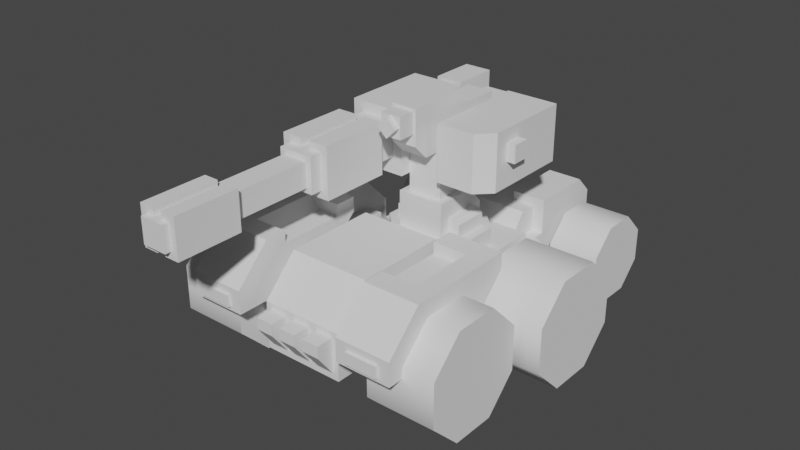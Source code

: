 # Source: stalker.blend  (saved by Blender 2.90.8; exported with 4.5.12 LTS)
import bpy
from mathutils import Matrix  # noqa: F401  (used for matrix-valued properties, if any)

bpy.ops.wm.read_factory_settings(use_empty=True)
scene = bpy.context.scene
scene.name = 'Scene'

# ---- collections
col_collection = bpy.data.collections.new('Collection'); scene.collection.children.link(col_collection)
col_stalker_latest = bpy.data.collections.new('Stalker_latest'); col_collection.children.link(col_stalker_latest)

# ---- node groups
ng_auto_smooth = bpy.data.node_groups.new('Auto Smooth', 'GeometryNodeTree')
_s = ng_auto_smooth.interface.new_socket(name='Geometry', in_out='OUTPUT', socket_type='NodeSocketGeometry')
_s = ng_auto_smooth.interface.new_socket(name='Geometry', in_out='INPUT', socket_type='NodeSocketGeometry')
_s = ng_auto_smooth.interface.new_socket(name='Angle', in_out='INPUT', socket_type='NodeSocketFloat')
_s.subtype = 'ANGLE'
_s.min_value = 0.0
_s.max_value = 3.142
ng_auto_smooth.is_modifier = True
_N = ng_auto_smooth.nodes; _L = ng_auto_smooth.links
n0 = _N.new('NodeGroupOutput'); n0.name = 'Group Output'; n0.location = (480, -100)
n1 = _N.new('NodeGroupInput'); n1.name = 'Group Input'; n1.location = (-420, -300)
n2 = _N.new('NodeGroupInput'); n2.name = 'Group Input.001'; n2.location = (-60, -100)
n3 = _N.new('GeometryNodeSetShadeSmooth'); n3.name = 'Set Shade Smooth'; n3.location = (120, -100)
n3.domain = 'EDGE'
n4 = _N.new('GeometryNodeSetShadeSmooth'); n4.name = 'Set Shade Smooth.001'; n4.location = (300, -100)
n5 = _N.new('GeometryNodeInputMeshEdgeAngle'); n5.name = 'Edge Angle'; n5.location = (-420, -220)
n6 = _N.new('GeometryNodeInputEdgeSmooth'); n6.name = 'Is Edge Smooth'; n6.location = (-60, -160)
n7 = _N.new('GeometryNodeInputShadeSmooth'); n7.name = 'Is Face Smooth'; n7.location = (-240, -340)
n8 = _N.new('FunctionNodeBooleanMath'); n8.name = 'Boolean Math'; n8.location = (-60, -220)
n9 = _N.new('FunctionNodeCompare'); n9.name = 'Compare'; n9.location = (-240, -180)
n9.operation = 'LESS_EQUAL'
_L.new(n5.outputs[0], n9.inputs[0])
_L.new(n4.outputs[0], n0.inputs[0])
_L.new(n1.outputs[1], n9.inputs[1])
_L.new(n9.outputs[0], n8.inputs[0])
_L.new(n7.outputs[0], n8.inputs[1])
_L.new(n2.outputs[0], n3.inputs[0])
_L.new(n6.outputs[0], n3.inputs[1])
_L.new(n3.outputs[0], n4.inputs[0])
_L.new(n8.outputs[0], n3.inputs[2])
n0.is_active_output = True

# ---- world
world_world = bpy.data.worlds.new('World'); scene.world = world_world
world_world.use_nodes = True; world_world.node_tree.nodes.clear()
_N = world_world.node_tree.nodes; _L = world_world.node_tree.links
n0 = _N.new('ShaderNodeOutputWorld'); n0.name = 'World Output'; n0.location = (300, 300)
n1 = _N.new('ShaderNodeBackground'); n1.name = 'Background'; n1.location = (10, 300)
n1.inputs[0].default_value = (0.05088, 0.05088, 0.05088, 1.0)
_L.new(n1.outputs[0], n0.inputs[0])
n0.is_active_output = True
world_world.color = (0.05088, 0.05088, 0.05088)
world_world.use_sun_shadow = False
world_world.sun_shadow_jitter_overblur = 0.0

# ---- meshes
me_cube_003 = bpy.data.meshes.new('Cube.003')
me_cube_003.from_pydata([(0.8, 1.3, 1.32), (0.8, 1.3, 0.52), (0.8, 2.9, 1.32), (0.8, 2.9, 0.52), (1.0, 1.3, 1.32), (1.0, 1.3, 0.52), (0.7, -2.9, 1.32), (0.7, -2.9, 0.52), (0.7, -2.3, 1.92), (0.7, -0.7, 1.92), (0.7, -0.7, 0.52), (1.0, -0.4, 1.32), (0.7, -0.7, 1.32), (-0.8, 2.9, 1.32), (-0.8, 1.5, 1.57), (-0.7, -2.9, 1.32), (-0.7, -0.7, 1.92), (0.41, 0.81, 1.62), (0.3253, 1.085, 1.62), (-0.3253, 1.085, 1.62), (-0.3253, -0.4853, 1.62), (0.3253, -0.4853, 1.62), (0.7853, -0.02528, 1.62), (0.7853, 0.6253, 1.62), (0.3253, 1.085, 1.32), (0.3253, -0.4853, 1.32), (0.7853, -0.02528, 1.32), (0.7853, 0.6253, 1.32), (0.41, 0.606, 1.92), (0.41, 0.606, 1.62), (0.61, 0.606, 1.62), (0.535, 0.606, 1.92), (-0.41, 0.81, 1.92), (-0.41, 0.81, 1.62), (-0.7, -2.9, 0.52), (-0.7, -2.3, 1.92), (-0.7, -0.7, 0.52), (-1.0, -0.4, 1.32), (-0.7, -0.7, 1.32), (-1.0, -0.4, 0.52), (-1.0, 1.3, 0.52), (-0.8, 1.3, 1.32), (-0.8, 2.7, 1.57), (0.41, -0.005999, 1.92), (0.41, -0.005999, 1.62), (0.61, -0.005999, 1.62), (0.61, -0.005999, 1.845), (0.535, -0.005999, 1.92), (0.61, 0.606, 1.845), (0.95, -0.31, 0.65), (0.95, -0.31, 1.19), (0.95, 0.23, 0.65), (0.95, 0.23, 1.19), (1.31, -0.31, 0.65), (1.31, -0.31, 1.19), (1.31, 0.23, 0.65), (1.31, 0.23, 1.19), (0.9, 2.264, 0.4961), (0.9, 2.264, 0.9281), (0.9, 2.696, 0.4961), (0.9, 2.696, 0.9281), (1.26, 2.264, 0.4961), (1.26, 2.264, 0.9281), (1.26, 2.696, 0.4961), (1.26, 2.696, 0.9281), (1.7, -0.445, 0.515), (1.7, -0.445, 1.325), (1.7, 0.365, 0.515), (1.7, 0.365, 1.325), (1.3, 0.365, 0.515), (1.3, -0.445, 0.515), (1.3, -0.445, 1.325), (1.3, 0.365, 1.325), (0.6, -2.29, 0.65), (0.6, -2.29, 1.49), (0.6, -1.75, 0.65), (0.6, -1.75, 1.49), (0.96, -2.29, 0.65), (0.96, -2.29, 1.49), (0.96, -1.75, 0.65), (0.96, -1.75, 1.49), (1.35, -2.425, 0.515), (1.35, -2.425, 1.123), (1.35, -1.615, 0.515), (1.35, -1.615, 1.123), (0.95, -1.615, 0.515), (0.95, -2.425, 0.515), (0.95, -2.425, 1.123), (0.95, -1.615, 1.123), (1.35, -2.22, 1.92), (1.35, -1.08, 1.92), (1.9, -3.2, 1.52), (1.9, -2.6, 2.12), (1.9, -0.7, 2.12), (1.9, -3.2, 1.123), (0.95, -3.2, 1.52), (0.95, -2.6, 2.12), (0.95, -0.7, 2.12), (0.95, -3.2, 1.123), (1.9, -1.45, 1.123), (1.9, -0.7, 1.87), (0.95, -0.7, 1.87), (0.95, -1.45, 1.123), (0.95, -2.22, 2.12), (0.95, -2.22, 1.92), (1.55, -1.08, 2.12), (1.55, -2.22, 2.12), (0.95, -1.08, 1.92), (0.95, -1.08, 2.12), (0.6, -3.2, 1.02), (0.3, -3.2, 1.02), (0.6, -2.9, 0.62), (0.3, -2.9, 0.62), (0.6, -2.9, 1.22), (0.3, -2.9, 1.22), (0.6, -3.2, 1.22), (0.3, -3.2, 1.22), (1.7, -3.25, 1.395), (1.7, -3.25, 1.195), (1.15, -3.25, 1.395), (1.15, -3.25, 1.195), (1.7, -3.2, 1.195), (1.7, -3.2, 1.395), (1.15, -3.2, 1.195), (1.15, -3.2, 1.395), (0.8, 1.3, 1.12), (1.0, 1.3, 1.12), (1.4, 1.4, 0.72), (1.0, 0.4, 1.12), (1.4, 0.6, 1.12), (1.4, 0.6, 0.72), (1.0, 1.6, 1.12), (1.4, 1.4, 1.12), (0.8, 1.8, 0.72), (1.0, 1.8, 1.12), (0.8, 1.8, 1.12), (0.4, 1.8, 0.42), (0.4, 3.2, 0.42), (0.4, 3.2, 1.42), (1.0, 1.8, 0.42), (1.0, 3.2, 0.42), (1.0, 3.2, 1.42), (0.5, 3.2, 0.92), (0.9, 3.2, 0.92), (0.5, 3.2, 0.52), (0.9, 3.2, 0.52), (0.5, 3.3, 0.92), (0.9, 3.3, 0.92), (0.5, 3.3, 0.52), (0.9, 3.3, 0.52), (0.54, 3.2, 1.284), (0.86, 3.2, 1.284), (0.54, 3.26, 1.284), (0.86, 3.26, 1.284), (0.54, 3.2, 1.156), (0.86, 3.2, 1.156), (0.54, 3.26, 1.156), (0.86, 3.26, 1.156), (0.4, 1.8, 1.72), (0.4, 2.9, 1.72), (1.0, 2.9, 1.72), (1.0, 1.8, 1.72), (0.8, 1.3, 0.72), (1.0, 1.3, 0.72), (1.0, 0.4, 0.72), (1.0, 1.6, 0.72), (1.0, 1.8, 0.72), (-0.15, -3.2, 1.02), (-0.15, -2.9, 1.22), (-0.15, -3.2, 1.22), (2.439, -1.105, 1.299), (1.269, -1.105, 0.5411), (2.439, -1.105, 0.5411), (1.269, -1.641, 0.005359), (2.439, -1.641, 0.005359), (1.269, -2.399, 0.005359), (2.439, -2.399, 0.00536), (2.439, -2.935, 0.5411), (2.439, -2.935, 1.299), (2.439, -2.399, 1.835), (2.439, -1.641, 1.835), (2.799, 0.8746, 1.299), (1.629, 0.8746, 0.5411), (2.799, 0.8746, 0.5411), (2.799, 0.3389, 0.005359), (2.799, -0.4189, 0.005359), (1.629, -0.9546, 0.5411), (2.799, -0.9546, 0.5411), (2.799, -0.9546, 1.299), (1.629, -0.4189, 1.835), (2.799, -0.4189, 1.835), (2.799, 0.3389, 1.835), (2.057, 3.166, 0.9963), (2.057, 3.166, 0.428), (2.057, 2.764, 0.02615), (2.057, 2.196, 0.02615), (2.057, 1.794, 0.428), (2.057, 1.794, 0.9963), (1.179, 2.196, 1.398), (2.057, 2.196, 1.398), (2.057, 2.764, 1.398), (1.269, -2.935, 1.299), (1.179, 3.166, 0.9963), (1.179, 2.764, 0.02615), (1.179, 1.794, 0.428), (1.179, 2.764, 1.398), (1.179, 3.166, 0.428), (1.179, 2.196, 0.02615), (1.179, 1.794, 0.9963), (1.629, 0.8746, 1.299), (1.629, 0.3389, 0.005359), (1.629, -0.4189, 0.005359), (1.629, -0.9546, 1.299), (1.629, 0.3389, 1.835), (1.269, -1.105, 1.299), (1.269, -2.935, 0.5411), (1.269, -2.399, 1.835), (1.269, -1.641, 1.835), (-0.8, 1.3, 0.52), (-0.8, 2.9, 0.52), (-1.0, 1.3, 1.32), (0.8, 1.5, 1.57), (-0.41, -0.21, 2.22), (-0.41, 0.51, 2.22), (-0.41, -0.21, 1.62), (0.41, -0.21, 1.62), (-0.7853, -0.02528, 1.62), (-0.7853, 0.6253, 1.62), (-0.3253, 1.085, 1.32), (-0.3253, -0.4853, 1.32), (-0.7853, -0.02528, 1.32), (-0.7853, 0.6253, 1.32), (-0.41, 0.606, 1.92), (-0.41, 0.606, 1.62), (-0.61, 0.606, 1.62), (-0.535, 0.606, 1.92), (0.41, -0.21, 2.22), (0.41, 0.51, 2.22), (0.41, 0.81, 1.92), (1.0, -0.4, 0.52), (0.8, 2.7, 1.57), (-0.41, -0.005999, 1.92), (-0.41, -0.005999, 1.62), (-0.61, -0.005999, 1.62), (-0.61, -0.005999, 1.845), (-0.535, -0.005999, 1.92), (-0.61, 0.606, 1.845), (-0.95, -0.31, 0.65), (-0.95, -0.31, 1.19), (-0.95, 0.23, 0.65), (-0.95, 0.23, 1.19), (-1.31, -0.31, 0.65), (-1.31, -0.31, 1.19), (-1.31, 0.23, 0.65), (-1.31, 0.23, 1.19), (-0.9, 2.264, 0.4961), (-0.9, 2.264, 0.9281), (-0.9, 2.696, 0.4961), (-0.9, 2.696, 0.9281), (-1.26, 2.264, 0.4961), (-1.26, 2.264, 0.9281), (-1.26, 2.696, 0.4961), (-1.26, 2.696, 0.9281), (-1.7, -0.445, 0.515), (-1.7, -0.445, 1.325), (-1.7, 0.365, 0.515), (-1.7, 0.365, 1.325), (-1.3, 0.365, 0.515), (-1.3, -0.445, 0.515), (-1.3, -0.445, 1.325), (-1.3, 0.365, 1.325), (-0.6, -2.29, 0.65), (-0.6, -2.29, 1.49), (-0.6, -1.75, 0.65), (-0.6, -1.75, 1.49), (-0.96, -2.29, 0.65), (-0.96, -2.29, 1.49), (-0.96, -1.75, 0.65), (-0.96, -1.75, 1.49), (-1.35, -2.425, 0.515), (-1.35, -2.425, 1.123), (-1.35, -1.615, 0.515), (-1.35, -1.615, 1.123), (-0.95, -1.615, 0.515), (-0.95, -2.425, 0.515), (-0.95, -2.425, 1.123), (-0.95, -1.615, 1.123), (-1.35, -2.22, 1.92), (-1.35, -1.08, 1.92), (-1.9, -3.2, 1.52), (-1.9, -2.6, 2.12), (-1.9, -0.7, 2.12), (-1.9, -3.2, 1.123), (-0.95, -3.2, 1.52), (-0.95, -2.6, 2.12), (-0.95, -0.7, 2.12), (-0.95, -3.2, 1.123), (-1.9, -1.45, 1.123), (-1.9, -0.7, 1.87), (-0.95, -0.7, 1.87), (-0.95, -1.45, 1.123), (-0.95, -2.22, 2.12), (-0.95, -2.22, 1.92), (-1.55, -1.08, 2.12), (-1.55, -2.22, 2.12), (-0.95, -1.08, 1.92), (-0.95, -1.08, 2.12), (-0.6, -3.2, 1.02), (-0.3, -3.2, 1.02), (-0.6, -2.9, 0.62), (-0.3, -2.9, 0.62), (-0.6, -2.9, 1.22), (-0.3, -2.9, 1.22), (-0.6, -3.2, 1.22), (-0.3, -3.2, 1.22), (-1.7, -3.25, 1.395), (-1.7, -3.25, 1.195), (-1.15, -3.25, 1.395), (-1.15, -3.25, 1.195), (-1.7, -3.2, 1.195), (-1.7, -3.2, 1.395), (-1.15, -3.2, 1.195), (-1.15, -3.2, 1.395), (-0.8, 1.3, 1.12), (-1.0, 1.3, 1.12), (-1.4, 1.4, 0.72), (-1.0, 0.4, 1.12), (-1.4, 0.6, 1.12), (-1.4, 0.6, 0.72), (-1.0, 1.6, 1.12), (-1.4, 1.4, 1.12), (-0.8, 1.8, 0.72), (-1.0, 1.8, 1.12), (-0.8, 1.8, 1.12), (-0.4, 1.8, 0.42), (-0.4, 3.2, 0.42), (-0.4, 3.2, 1.42), (-1.0, 1.8, 0.42), (-1.0, 3.2, 0.42), (-1.0, 3.2, 1.42), (-0.5, 3.2, 0.92), (-0.9, 3.2, 0.92), (-0.5, 3.2, 0.52), (-0.9, 3.2, 0.52), (-0.5, 3.3, 0.92), (-0.9, 3.3, 0.92), (-0.5, 3.3, 0.52), (-0.9, 3.3, 0.52), (-0.54, 3.2, 1.284), (-0.86, 3.2, 1.284), (-0.54, 3.26, 1.284), (-0.86, 3.26, 1.284), (-0.54, 3.2, 1.156), (-0.86, 3.2, 1.156), (-0.54, 3.26, 1.156), (-0.86, 3.26, 1.156), (-0.4, 1.8, 1.72), (-0.4, 2.9, 1.72), (-1.0, 2.9, 1.72), (-1.0, 1.8, 1.72), (-0.8, 1.3, 0.72), (-1.0, 1.3, 0.72), (-1.0, 0.4, 0.72), (-1.0, 1.6, 0.72), (-1.0, 1.8, 0.72), (0.15, -3.2, 1.02), (-0.15, -2.9, 0.62), (0.15, -2.9, 0.62), (0.15, -2.9, 1.22), (0.15, -3.2, 1.22), (-2.439, -1.105, 1.299), (-1.269, -1.105, 0.5411), (-2.439, -1.105, 0.5411), (-1.269, -1.641, 0.005359), (-2.439, -1.641, 0.005359), (-1.269, -2.399, 0.005359), (-2.439, -2.399, 0.00536), (-2.439, -2.935, 0.5411), (-2.439, -2.935, 1.299), (-2.439, -2.399, 1.835), (-2.439, -1.641, 1.835), (-2.799, 0.8746, 1.299), (-1.629, 0.8746, 0.5411), (-2.799, 0.8746, 0.5411), (-2.799, 0.3389, 0.005359), (-2.799, -0.4189, 0.005359), (-1.629, -0.9546, 0.5411), (-2.799, -0.9546, 0.5411), (-2.799, -0.9546, 1.299), (-1.629, -0.4189, 1.835), (-2.799, -0.4189, 1.835), (-2.799, 0.3389, 1.835), (-2.057, 3.166, 0.9963), (-2.057, 3.166, 0.428), (-2.057, 2.764, 0.02615), (-2.057, 2.196, 0.02615), (-2.057, 1.794, 0.428), (-2.057, 1.794, 0.9963), (-1.179, 2.196, 1.398), (-2.057, 2.196, 1.398), (-2.057, 2.764, 1.398), (-1.269, -2.935, 1.299), (-1.179, 3.166, 0.9963), (-1.179, 2.764, 0.02615), (-1.179, 1.794, 0.428), (-1.179, 2.764, 1.398), (-1.179, 3.166, 0.428), (-1.179, 2.196, 0.02615), (-1.179, 1.794, 0.9963), (-1.629, 0.8746, 1.299), (-1.629, 0.3389, 0.005359), (-1.629, -0.4189, 0.005359), (-1.629, -0.9546, 1.299), (-1.629, 0.3389, 1.835), (-1.269, -1.105, 1.299), (-1.269, -2.935, 0.5411), (-1.269, -2.399, 1.835), (-1.269, -1.641, 1.835), (-1.08, -2.1, 2.8), (-1.08, -2.1, 3.4), (-1.08, -0.3, 2.8), (-1.08, -0.3, 3.4), (-0.48, -2.1, 2.8), (-0.48, -2.1, 3.4), (-0.48, -0.3, 2.8), (-0.48, -0.3, 3.4), (-0.99, -4.7, 2.89), (-0.99, -4.7, 3.31), (-0.57, -4.7, 2.89), (-0.57, -4.7, 3.31), (-0.99, -2.1, 2.89), (-0.99, -2.1, 3.31), (-0.57, -2.1, 3.31), (-0.57, -2.1, 2.89), (-0.8658, -0.7, 2.671), (-0.8658, -0.7, 3.529), (-1.26, -0.3, 2.52), (-1.26, -0.3, 3.58), (-0.3, -0.3, 2.52), (-0.3, -0.3, 3.58), (-1.26, 1.2, 3.58), (-1.26, 1.2, 2.52), (-0.3, 1.2, 2.52), (-0.3, 1.2, 3.58), (-0.93, -5.96e-08, 2.7), (-0.93, -5.96e-08, 3.4), (-0.63, -5.96e-08, 2.7), (-0.63, -5.96e-08, 3.4), (-0.93, 1.5, 3.4), (-0.93, 1.5, 2.7), (-0.63, 1.5, 2.7), (-0.63, 1.5, 3.4), (-1.02, 1.5, 3.5), (-1.02, 1.5, 2.6), (-0.54, 1.5, 2.6), (-0.54, 1.5, 3.5), (-1.02, 2.3, 3.5), (-1.02, 2.3, 2.6), (-0.54, 2.3, 2.6), (-0.54, 2.3, 3.5), (0.3939, -0.3, 2.62), (0.3939, -0.3, 3.58), (0.3939, 1.5, 3.58), (0.3939, 1.5, 2.62), (1.294, 1.5, 3.58), (1.294, 1.5, 2.62), (1.294, -0.05, 3.58), (1.044, -0.3, 3.58), (0.2939, 0.07, 3.47), (0.2939, 0.07, 2.93), (0.2939, 0.63, 3.47), (0.2939, 0.63, 2.93), (0.3939, 0.07, 2.93), (0.3939, 0.07, 3.47), (0.3939, 0.63, 2.93), (0.3939, 0.63, 3.47), (-0.3, 1.9, 2.88), (0.3, 1.9, 2.88), (0.3, -0.1, 1.82), (0.3, 0.5, 1.82), (-0.3, -0.1, 3.38), (-0.3, 1.9, 3.38), (0.3, -0.1, 3.38), (0.3, 1.9, 3.38), (-0.18, -0.9125, 3.445), (-0.18, -0.9125, 3.805), (-0.18, -0.6125, 3.445), (-0.18, -0.6125, 3.805), (0.18, -0.9125, 3.445), (0.18, -0.9125, 3.805), (0.18, -0.6125, 3.445), (0.18, -0.6125, 3.805), (4.768e-07, -1.013, 3.455), (-0.1697, -1.013, 3.625), (0.1697, -1.013, 3.625), (0.0, -1.013, 3.795), (4.768e-07, -0.9125, 3.455), (-0.1697, -0.9125, 3.625), (0.0, -0.9125, 3.795), (0.1697, -0.9125, 3.625), (0.225, -0.6125, 3.85), (-0.225, -0.3625, 3.0), (-0.225, -0.6125, 3.25), (0.225, -0.6125, 3.25), (0.225, -0.3625, 3.0), (0.225, 0.6875, 3.6), (0.225, 0.4375, 3.85), (0.225, 1.287, 3.0), (-0.225, 1.287, 3.0), (0.225, 1.287, 3.6), (-0.225, 1.287, 3.6), (-1.11, -3.5, 2.77), (-1.11, -3.5, 3.43), (-1.11, -4.6, 2.77), (-1.11, -4.6, 3.43), (-0.8599, -3.5, 3.43), (-0.8599, -3.5, 2.77), (-0.8599, -4.6, 3.43), (-0.8599, -4.6, 2.77), (-1.209, -1.9, 2.671), (-1.209, -1.9, 3.529), (-1.209, -0.7, 2.671), (-1.209, -0.7, 3.529), (-0.8658, -1.9, 2.671), (-0.8658, -1.9, 3.529), (1.294, -0.05, 2.62), (1.044, -0.3, 2.62), (-0.225, -0.6125, 3.85), (-0.225, 0.6875, 3.6), (-0.225, 0.4375, 3.85), (-0.3, -0.1, 1.82), (-0.3, 0.5, 1.82), (-0.6942, -0.7, 2.671), (-0.6942, -0.7, 3.529), (-0.4497, -3.5, 2.77), (-0.4497, -3.5, 3.43), (-0.4497, -4.6, 2.77), (-0.4497, -4.6, 3.43), (-0.7001, -3.5, 3.43), (-0.7001, -3.5, 2.77), (-0.7001, -4.6, 3.43), (-0.7001, -4.6, 2.77), (-0.351, -1.9, 2.671), (-0.351, -1.9, 3.529), (-0.351, -0.7, 2.671), (-0.351, -0.7, 3.529), (-0.6942, -1.9, 2.671), (-0.6942, -1.9, 3.529), (1.444, 0.2, 3.35), (1.444, 0.2, 3.05), (1.444, 0.5, 3.35), (1.444, 0.5, 3.05), (1.294, 0.2, 3.35), (1.294, 0.2, 3.05), (1.294, 0.5, 3.35), (1.294, 0.5, 3.05)], [(220, 0)], [(2, 3, 219, 13), (0, 221, 14, 41), (221, 240, 42, 14), (13, 42, 240, 2), (11, 239, 5, 4), (219, 3, 1, 218), (15, 34, 7, 6), (8, 6, 7, 10, 12, 9), (6, 8, 35, 15), (9, 12, 38, 16), (8, 9, 16, 35), (38, 36, 10, 12), (7, 34, 36, 10), (10, 239, 11, 12), (1, 0, 4, 5), (0, 1, 3, 2, 240, 221), (38, 12, 11, 4, 41, 220, 37), (40, 5, 239, 10, 36, 39), (237, 236, 225, 17, 238), (238, 17, 33, 32), (237, 238, 32, 223), (19, 227, 226, 20, 21, 22, 23, 18), (22, 26, 27, 23), (20, 229, 25, 21), (18, 24, 228, 19), (23, 27, 24, 18), (21, 25, 26, 22), (28, 31, 48, 30, 29), (43, 44, 45, 46, 47), (48, 46, 45, 30), (46, 48, 31, 47), (28, 43, 47, 31), (110, 116, 114, 112), (51, 52, 56, 55), (53, 54, 50, 49), (51, 55, 53, 49), (56, 52, 50, 54), (59, 60, 64, 63), (61, 62, 58, 57), (59, 63, 61, 57), (64, 60, 58, 62), (69, 70, 71, 72), (68, 67, 69, 72), (65, 66, 71, 70), (66, 68, 72, 71), (67, 65, 70, 69), (75, 76, 80, 79), (77, 78, 74, 73), (75, 79, 77, 73), (80, 76, 74, 78), (84, 83, 85, 88), (81, 82, 87, 86), (83, 81, 86, 85), (94, 91, 95, 98), (92, 93, 97, 108, 105, 106, 103, 96), (91, 92, 96, 95), (91, 94, 99, 100, 93, 92), (97, 93, 100, 101), (99, 102, 101, 100), (104, 103, 106, 89), (107, 104, 89, 90), (105, 108, 107, 90), (106, 105, 90, 89), (109, 111, 113, 115), (110, 112, 111, 109), (113, 114, 116, 115), (109, 115, 116, 110), (118, 117, 119, 120), (117, 122, 124, 119), (118, 121, 122, 117), (120, 123, 121, 118), (119, 124, 123, 120), (164, 130, 129, 128), (132, 129, 130, 127), (131, 165, 166, 134), (165, 131, 132, 127), (166, 133, 135, 134), (125, 126, 128, 129, 132, 131, 134, 135), (141, 160, 161, 139, 140), (137, 138, 141, 140), (139, 161, 158, 136), (137, 140, 139, 136), (146, 147, 149, 148), (144, 142, 146, 148), (145, 144, 148, 149), (143, 145, 149, 147), (142, 143, 147, 146), (150, 151, 153, 152), (154, 156, 157, 155), (152, 156, 154, 150), (151, 155, 157, 153), (153, 157, 156, 152), (160, 159, 158, 161), (141, 138, 159, 160), (136, 158, 159, 138, 137), (82, 84, 88, 102, 99, 94, 98, 87), (87, 98, 95, 96, 103, 104, 107, 108, 97, 101, 102, 88), (86, 87, 88, 85), (162, 133, 166, 165, 127, 130, 164, 163), (365, 367, 368, 369), (167, 366, 367, 365), (368, 168, 169, 369), (365, 369, 169, 167), (214, 170, 172, 171), (171, 172, 174, 173), (173, 174, 176, 175), (175, 176, 177, 215), (215, 177, 178, 201), (201, 178, 179, 216), (172, 170, 180, 179, 178, 177, 176, 174), (216, 179, 180, 217), (217, 180, 170, 214), (209, 181, 183, 182), (182, 183, 184, 210), (210, 184, 185, 211), (211, 185, 187, 186), (186, 187, 188, 212), (212, 188, 190, 189), (183, 181, 191, 190, 188, 187, 185, 184), (189, 190, 191, 213), (213, 191, 181, 209), (202, 192, 193, 206), (206, 193, 194, 203), (203, 194, 195, 207), (207, 195, 196, 204), (204, 196, 197, 208), (208, 197, 199, 198), (193, 192, 200, 199, 197, 196, 195, 194), (198, 199, 200, 205), (205, 200, 192, 202), (206, 203, 207, 204, 208, 198, 205, 202), (182, 210, 211, 186, 212, 189, 213, 209), (171, 173, 175, 215, 201, 216, 217, 214), (37, 220, 40, 39), (35, 16, 38, 36, 34, 15), (36, 38, 37, 39), (218, 40, 220, 41), (41, 14, 42, 13, 219, 218), (236, 237, 223, 222), (223, 32, 33, 224, 222), (236, 222, 224, 225), (226, 227, 231, 230), (227, 19, 228, 231), (20, 226, 230, 229), (232, 233, 234, 246, 235), (241, 245, 244, 243, 242), (246, 234, 243, 244), (244, 245, 235, 246), (232, 235, 245, 241), (308, 310, 312, 314), (249, 253, 254, 250), (251, 247, 248, 252), (249, 247, 251, 253), (254, 252, 248, 250), (257, 261, 262, 258), (259, 255, 256, 260), (257, 255, 259, 261), (262, 260, 256, 258), (267, 270, 269, 268), (266, 270, 267, 265), (263, 268, 269, 264), (264, 269, 270, 266), (265, 267, 268, 263), (273, 277, 278, 274), (275, 271, 272, 276), (273, 271, 275, 277), (278, 276, 272, 274), (282, 286, 283, 281), (279, 284, 285, 280), (281, 283, 284, 279), (292, 296, 293, 289), (290, 294, 301, 304, 303, 306, 295, 291), (289, 293, 294, 290), (289, 290, 291, 298, 297, 292), (295, 299, 298, 291), (297, 298, 299, 300), (302, 287, 304, 301), (305, 288, 287, 302), (303, 288, 305, 306), (304, 287, 288, 303), (307, 313, 311, 309), (308, 307, 309, 310), (311, 313, 314, 312), (307, 308, 314, 313), (316, 318, 317, 315), (315, 317, 322, 320), (316, 315, 320, 319), (318, 316, 319, 321), (317, 318, 321, 322), (362, 326, 327, 328), (330, 325, 328, 327), (329, 332, 364, 363), (363, 325, 330, 329), (364, 332, 333, 331), (323, 333, 332, 329, 330, 327, 326, 324), (339, 338, 337, 359, 358), (335, 338, 339, 336), (337, 334, 356, 359), (335, 334, 337, 338), (344, 346, 347, 345), (342, 346, 344, 340), (343, 347, 346, 342), (341, 345, 347, 343), (340, 344, 345, 341), (348, 350, 351, 349), (352, 353, 355, 354), (350, 348, 352, 354), (349, 351, 355, 353), (351, 350, 354, 355), (358, 359, 356, 357), (339, 358, 357, 336), (334, 335, 336, 357, 356), (280, 285, 296, 292, 297, 300, 286, 282), (285, 286, 300, 299, 295, 306, 305, 302, 301, 294, 293, 296), (284, 283, 286, 285), (360, 361, 362, 328, 325, 363, 364, 331), (167, 169, 168, 366), (414, 371, 372, 370), (371, 373, 374, 372), (373, 375, 376, 374), (375, 415, 377, 376), (415, 401, 378, 377), (401, 416, 379, 378), (372, 374, 376, 377, 378, 379, 380, 370), (416, 417, 380, 379), (417, 414, 370, 380), (409, 382, 383, 381), (382, 410, 384, 383), (410, 411, 385, 384), (411, 386, 387, 385), (386, 412, 388, 387), (412, 389, 390, 388), (383, 384, 385, 387, 388, 390, 391, 381), (389, 413, 391, 390), (413, 409, 381, 391), (402, 406, 393, 392), (406, 403, 394, 393), (403, 407, 395, 394), (407, 404, 396, 395), (404, 408, 397, 396), (408, 398, 399, 397), (393, 394, 395, 396, 397, 399, 400, 392), (398, 405, 400, 399), (405, 402, 392, 400), (406, 402, 405, 398, 408, 404, 407, 403), (382, 409, 413, 389, 412, 386, 411, 410), (371, 414, 417, 416, 401, 415, 375, 373), (418, 419, 421, 420), (424, 425, 423, 422), (422, 423, 419, 418), (420, 424, 422, 418), (425, 421, 419, 423), (428, 429, 427, 426), (426, 430, 433, 428), (427, 431, 430, 426), (429, 432, 431, 427), (428, 433, 432, 429), (523, 434, 435, 524), (436, 438, 439, 437), (441, 440, 443, 442), (437, 439, 443, 440), (436, 437, 440, 441), (439, 438, 442, 443), (438, 436, 441, 442), (447, 446, 450, 451), (446, 444, 449, 450), (445, 447, 451, 448), (444, 445, 448, 449), (453, 454, 455, 452), (457, 456, 459, 458), (452, 455, 459, 456), (453, 452, 456, 457), (455, 454, 458, 459), (454, 453, 457, 458), (460, 461, 462, 463), (461, 467, 466, 464, 462), (462, 464, 465, 463), (525, 465, 464, 466), (466, 467, 526, 525), (460, 526, 467, 461), (471, 474, 472, 469), (470, 475, 474, 471), (468, 473, 475, 470), (469, 472, 473, 468), (476, 477, 479, 531), (477, 483, 482, 478, 479), (481, 480, 482, 483), (477, 476, 481, 483), (484, 485, 487, 486), (490, 491, 489, 488), (488, 489, 485, 484), (486, 490, 488, 484), (491, 487, 485, 489), (494, 495, 493, 492), (495, 498, 497, 493), (494, 499, 498, 495), (492, 496, 499, 494), (493, 497, 496, 492), (527, 500, 506, 529), (502, 503, 500, 527), (504, 507, 509, 505, 506, 500, 503), (478, 482, 480, 530), (503, 502, 501, 504), (529, 506, 505, 528), (508, 510, 509, 507), (528, 505, 509, 510), (501, 508, 507, 504), (511, 513, 514, 512), (516, 515, 517, 518), (513, 511, 516, 518), (512, 514, 517, 515), (514, 513, 518, 517), (511, 512, 515, 516), (519, 520, 522, 521), (519, 521, 434, 523), (522, 520, 524, 435), (520, 519, 523, 524), (521, 522, 435, 434), (460, 463, 465, 525, 526), (501, 502, 527, 529, 528, 510, 508), (476, 531, 530, 480, 481), (546, 547, 533, 532), (534, 535, 537, 536), (539, 541, 540, 538), (536, 541, 539, 534), (535, 538, 540, 537), (537, 540, 541, 536), (534, 539, 538, 535), (542, 544, 545, 543), (542, 546, 532, 544), (545, 533, 547, 543), (543, 547, 546, 542), (544, 532, 533, 545), (549, 551, 550, 548), (551, 549, 553, 555), (550, 551, 555, 554), (548, 550, 554, 552), (549, 548, 552, 553)])
me_cube_003.polygons.foreach_set('use_smooth', [0, 0, 0, 0, 0, 0, 0, 0, 0, 0, 0, 0, 0, 0, 0, 0, 0, 0, 0, 0, 0, 0, 0, 0, 0, 0, 0, 0, 0, 0, 0, 0, 0, 0, 0, 0, 0, 0, 0, 0, 0, 0, 0, 0, 0, 0, 0, 0, 0, 0, 0, 0, 0, 0, 0, 0, 0, 0, 0, 0, 0, 0, 0, 0, 0, 0, 0, 0, 0, 0, 0, 0, 0, 0, 0, 0, 0, 0, 0, 0, 0, 0, 0, 0, 0, 0, 0, 0, 0, 0, 0, 0, 0, 0, 0, 0, 0, 0, 0, 0, 0, 0, 0, 1, 1, 1, 1, 1, 1, 0, 1, 1, 1, 1, 1, 1, 1, 1, 0, 1, 1, 1, 1, 1, 1, 1, 1, 0, 1, 1, 0, 0, 0, 0, 0, 0, 0, 0, 0, 0, 0, 0, 0, 0, 0, 0, 0, 0, 0, 0, 0, 0, 0, 0, 0, 0, 0, 0, 0, 0, 0, 0, 0, 0, 0, 0, 0, 0, 0, 0, 0, 0, 0, 0, 0, 0, 0, 0, 0, 0, 0, 0, 0, 0, 0, 0, 0, 0, 0, 0, 0, 0, 0, 0, 0, 0, 0, 0, 0, 0, 0, 0, 0, 0, 0, 0, 0, 0, 0, 0, 0, 0, 0, 0, 0, 0, 0, 1, 1, 1, 1, 1, 1, 0, 1, 1, 1, 1, 1, 1, 1, 1, 0, 1, 1, 1, 1, 1, 1, 1, 1, 0, 1, 1, 0, 0, 0, 0, 0, 0, 0, 0, 0, 0, 0, 0, 0, 0, 0, 0, 0, 0, 0, 0, 0, 0, 0, 0, 0, 0, 0, 0, 0, 0, 0, 0, 0, 0, 0, 0, 0, 0, 0, 0, 0, 0, 0, 0, 0, 0, 0, 0, 0, 0, 0, 0, 0, 0, 0, 0, 0, 0, 0, 0, 0, 0, 0, 0, 0, 0, 0, 0, 0, 0, 0, 0, 0, 0, 0, 0, 0, 0, 0, 0, 0, 0, 0, 0, 0, 0, 0, 0, 0, 0, 0, 0, 0, 0])
_uv = me_cube_003.uv_layers.new(name='UVMap')
_uv.uv.foreach_set('vector', [0.3931, 0.1302, 0.3931, 0.1852, 0.2831, 0.1852, 0.2831, 0.1302, 0.3931, 0.003724, 0.3931, 0.02573, 0.2831, 0.02573, 0.2831, 0.003724, 0.3931, 0.02573, 0.3931, 0.1082, 0.2831, 0.1082, 0.2831, 0.02573, 0.2831, 0.1302, 0.2831, 0.1082, 0.3931, 0.1082, 0.3931, 0.1302, 0.0436, 0.4561, 0.09859, 0.4561, 0.09859, 0.5729, 0.0436, 0.5729, 0.2831, 0.1852, 0.3931, 0.1852, 0.3931, 0.2952, 0.2831, 0.2952, 0.09995, 0.2133, 0.09995, 0.2682, 0.003724, 0.2682, 0.003724, 0.2133, 0.2174, 0.7526, 0.2586, 0.7939, 0.2586, 0.8488, 0.1074, 0.8488, 0.1074, 0.7939, 0.1074, 0.7526, 0.003724, 0.2133, 0.003724, 0.1549, 0.09995, 0.1549, 0.09995, 0.2133, 0.003724, 0.04496, 0.003724, 0.003724, 0.09995, 0.003724, 0.09995, 0.04496, 0.003724, 0.1549, 0.003724, 0.04496, 0.09995, 0.04496, 0.09995, 0.1549, 0.09859, 0.6903, 0.0436, 0.6903, 0.0436, 0.5941, 0.09859, 0.5941, 0.003724, 0.2682, 0.09995, 0.2682, 0.09995, 0.4195, 0.003724, 0.4195, 0.09859, 0.4269, 0.09859, 0.4561, 0.0436, 0.4561, 0.0436, 0.4269, 0.09859, 0.5867, 0.0436, 0.5867, 0.0436, 0.5729, 0.09859, 0.5729, 0.6261, 0.8963, 0.6261, 0.9513, 0.5161, 0.9513, 0.5161, 0.8963, 0.5298, 0.8791, 0.6123, 0.8791, 0.382, 0.5251, 0.382, 0.6213, 0.3614, 0.6419, 0.2446, 0.6419, 0.2446, 0.5182, 0.2446, 0.5044, 0.3614, 0.5044, 0.5161, 0.6325, 0.6536, 0.6325, 0.6536, 0.7493, 0.6329, 0.7699, 0.5367, 0.7699, 0.5161, 0.7493, 0.3697, 0.972, 0.3697, 0.9226, 0.411, 0.9226, 0.411, 0.9927, 0.3903, 0.9927, 0.128, 0.9126, 0.1074, 0.9126, 0.1074, 0.8563, 0.128, 0.8563, 0.1572, 0.9126, 0.128, 0.9126, 0.128, 0.8563, 0.1572, 0.8563, 0.769, 0.842, 0.7373, 0.8736, 0.6926, 0.8736, 0.661, 0.842, 0.661, 0.7973, 0.6926, 0.7657, 0.7373, 0.7657, 0.769, 0.7973, 0.734, 0.625, 0.734, 0.6044, 0.7788, 0.6044, 0.7788, 0.625, 0.6446, 0.625, 0.6446, 0.6044, 0.6893, 0.6044, 0.6893, 0.625, 0.8235, 0.625, 0.8235, 0.6044, 0.8682, 0.6044, 0.8682, 0.625, 0.7788, 0.625, 0.7788, 0.6044, 0.8235, 0.6044, 0.8235, 0.625, 0.6893, 0.625, 0.6893, 0.6044, 0.734, 0.6044, 0.734, 0.625, 0.8617, 0.7548, 0.8532, 0.7548, 0.848, 0.7497, 0.848, 0.7342, 0.8617, 0.7342, 0.6327, 0.8497, 0.6327, 0.8703, 0.619, 0.8703, 0.619, 0.8549, 0.6241, 0.8497, 0.7539, 0.4054, 0.7118, 0.4054, 0.7118, 0.39, 0.7539, 0.39, 0.7118, 0.4054, 0.7539, 0.4054, 0.7539, 0.4127, 0.7118, 0.4127, 0.7539, 0.4213, 0.7118, 0.4213, 0.7118, 0.4127, 0.7539, 0.4127, 0.8629, 0.9812, 0.8629, 0.9949, 0.8423, 0.9949, 0.8423, 0.9537, 0.9685, 0.3117, 0.9685, 0.3488, 0.9438, 0.3488, 0.9438, 0.3117, 0.9438, 0.423, 0.9438, 0.3859, 0.9685, 0.3859, 0.9685, 0.423, 0.9685, 0.4602, 0.9438, 0.4602, 0.9438, 0.423, 0.9685, 0.423, 0.9438, 0.3488, 0.9685, 0.3488, 0.9685, 0.3859, 0.9438, 0.3859, 0.9426, 0.8844, 0.9426, 0.8547, 0.9674, 0.8547, 0.9674, 0.8844, 0.9674, 0.7953, 0.9674, 0.825, 0.9426, 0.825, 0.9426, 0.7953, 0.9426, 0.7657, 0.9674, 0.7657, 0.9674, 0.7953, 0.9426, 0.7953, 0.9674, 0.8547, 0.9426, 0.8547, 0.9426, 0.825, 0.9674, 0.825, 0.501, 0.897, 0.501, 0.9527, 0.4453, 0.9527, 0.4453, 0.897, 0.8883, 0.1007, 0.8883, 0.04504, 0.9158, 0.04504, 0.9158, 0.1007, 0.8883, 0.2121, 0.8883, 0.1564, 0.9158, 0.1564, 0.9158, 0.2121, 0.8883, 0.1564, 0.8883, 0.1007, 0.9158, 0.1007, 0.9158, 0.1564, 0.8883, 0.2677, 0.8883, 0.2121, 0.9158, 0.2121, 0.9158, 0.2677, 0.9363, 0.3117, 0.9363, 0.3694, 0.9116, 0.3694, 0.9116, 0.3117, 0.9116, 0.4643, 0.9116, 0.4066, 0.9363, 0.4066, 0.9363, 0.4643, 0.9363, 0.5014, 0.9116, 0.5014, 0.9116, 0.4643, 0.9363, 0.4643, 0.9116, 0.3694, 0.9363, 0.3694, 0.9363, 0.4066, 0.9116, 0.4066, 0.9507, 0.1583, 0.9507, 0.2001, 0.9232, 0.2001, 0.9232, 0.1583, 0.9507, 0.2558, 0.9507, 0.2975, 0.9232, 0.2975, 0.9232, 0.2558, 0.9507, 0.2001, 0.9507, 0.2558, 0.9232, 0.2558, 0.9232, 0.2001, 0.5814, 0.124, 0.5814, 0.1513, 0.5161, 0.1513, 0.5161, 0.124, 0.5814, 0.2096, 0.5814, 0.3402, 0.5161, 0.3402, 0.5161, 0.3141, 0.5573, 0.3141, 0.5573, 0.2358, 0.5161, 0.2358, 0.5161, 0.2096, 0.5814, 0.1513, 0.5814, 0.2096, 0.5161, 0.2096, 0.5161, 0.1513, 0.2661, 0.7799, 0.2661, 0.7526, 0.3863, 0.7526, 0.4379, 0.804, 0.4379, 0.8212, 0.3073, 0.8212, 0.5161, 0.3402, 0.5814, 0.3402, 0.5814, 0.3574, 0.5161, 0.3574, 0.5814, 0.4302, 0.5161, 0.4302, 0.5161, 0.3574, 0.5814, 0.3574, 0.9701, 0.1371, 0.9701, 0.1509, 0.9289, 0.1509, 0.9426, 0.1371, 0.9701, 0.05879, 0.9701, 0.1371, 0.9426, 0.1371, 0.9426, 0.05879, 0.9289, 0.04504, 0.9701, 0.04504, 0.9701, 0.05879, 0.9426, 0.05879, 0.9232, 0.1371, 0.9232, 0.05879, 0.9426, 0.05879, 0.9426, 0.1371, 0.1355, 0.9825, 0.1561, 0.955, 0.1561, 0.9963, 0.1355, 0.9963, 0.7483, 0.5928, 0.7139, 0.5928, 0.7139, 0.5722, 0.7483, 0.5722, 0.7826, 0.5722, 0.7826, 0.5928, 0.762, 0.5928, 0.762, 0.5722, 0.7483, 0.5722, 0.762, 0.5722, 0.762, 0.5928, 0.7483, 0.5928, 0.9898, 0.7504, 0.976, 0.7504, 0.976, 0.7125, 0.9898, 0.7125, 0.976, 0.7504, 0.9726, 0.7504, 0.9726, 0.7125, 0.976, 0.7125, 0.9898, 0.7504, 0.9898, 0.7538, 0.976, 0.7538, 0.976, 0.7504, 0.9898, 0.7125, 0.9932, 0.7125, 0.9932, 0.7504, 0.9898, 0.7504, 0.976, 0.7125, 0.976, 0.7091, 0.9898, 0.7091, 0.9898, 0.7125, 0.2514, 0.9476, 0.2206, 0.9476, 0.2206, 0.9201, 0.2514, 0.9201, 0.1656, 0.9201, 0.2206, 0.9201, 0.2206, 0.9476, 0.1656, 0.9476, 0.1349, 0.9201, 0.1349, 0.9476, 0.1211, 0.9476, 0.1211, 0.9201, 0.1349, 0.9476, 0.1349, 0.9201, 0.1656, 0.9201, 0.1656, 0.9476, 0.1211, 0.9476, 0.1074, 0.9476, 0.1074, 0.9201, 0.1211, 0.9201, 0.9296, 0.5707, 0.9434, 0.5707, 0.9434, 0.5089, 0.9709, 0.5226, 0.9709, 0.5776, 0.9434, 0.5913, 0.9434, 0.6051, 0.9296, 0.6051, 0.07246, 0.8096, 0.09308, 0.8302, 0.09308, 0.9058, 0.003724, 0.9058, 0.003724, 0.8096, 0.4674, 0.5652, 0.4674, 0.4964, 0.5086, 0.4964, 0.5086, 0.5652, 0.5086, 0.3023, 0.5086, 0.3917, 0.4674, 0.3917, 0.4674, 0.3023, 0.4674, 0.5652, 0.5086, 0.5652, 0.5086, 0.6614, 0.4674, 0.6614, 0.8108, 0.9606, 0.8108, 0.9881, 0.7833, 0.9881, 0.7833, 0.9606, 0.7833, 0.9537, 0.8108, 0.9537, 0.8108, 0.9606, 0.7833, 0.9606, 0.7764, 0.9881, 0.7764, 0.9606, 0.7833, 0.9606, 0.7833, 0.9881, 0.8108, 0.9949, 0.7833, 0.9949, 0.7833, 0.9881, 0.8108, 0.9881, 0.8176, 0.9606, 0.8176, 0.9881, 0.8108, 0.9881, 0.8108, 0.9606, 0.8162, 0.5893, 0.7942, 0.5893, 0.7942, 0.5852, 0.8162, 0.5852, 0.8162, 0.5722, 0.8162, 0.5764, 0.7942, 0.5764, 0.7942, 0.5722, 0.8162, 0.5852, 0.8162, 0.5764, 0.8203, 0.5764, 0.8203, 0.5852, 0.7901, 0.5852, 0.7901, 0.5764, 0.7942, 0.5764, 0.7942, 0.5852, 0.7942, 0.5852, 0.7942, 0.5764, 0.8162, 0.5764, 0.8162, 0.5852, 0.5086, 0.4673, 0.4674, 0.4673, 0.4674, 0.3917, 0.5086, 0.3917, 0.5086, 0.4964, 0.4674, 0.4964, 0.4674, 0.4673, 0.5086, 0.4673, 0.2661, 0.918, 0.2661, 0.8286, 0.3417, 0.8286, 0.3623, 0.8492, 0.3623, 0.918, 0.5436, 0.07074, 0.5436, 0.01506, 0.5161, 0.01506, 0.5161, 0.003724, 0.5814, 0.003724, 0.5814, 0.124, 0.5161, 0.124, 0.5161, 0.07074, 0.458, 0.623, 0.458, 0.6763, 0.4307, 0.6763, 0.3895, 0.635, 0.3895, 0.6089, 0.4032, 0.6089, 0.4032, 0.5306, 0.3895, 0.5306, 0.3895, 0.5044, 0.4067, 0.5044, 0.458, 0.556, 0.458, 0.5673, 0.3078, 0.9811, 0.2661, 0.9811, 0.2661, 0.9254, 0.3078, 0.9254, 0.08484, 0.7596, 0.08484, 0.794, 0.0711, 0.794, 0.0711, 0.7803, 0.0436, 0.7665, 0.0436, 0.7115, 0.0711, 0.6978, 0.0711, 0.7596, 0.1074, 0.9825, 0.128, 0.955, 0.128, 0.9963, 0.1074, 0.9963, 0.9748, 0.8, 0.9748, 0.7657, 0.9955, 0.7657, 0.9955, 0.8, 0.9955, 0.8344, 0.9748, 0.8344, 0.9748, 0.8138, 0.9955, 0.8138, 0.9955, 0.8, 0.9955, 0.8138, 0.9748, 0.8138, 0.9748, 0.8, 0.1878, 0.1079, 0.1074, 0.1079, 0.1074, 0.0558, 0.1878, 0.0558, 0.1878, 0.0558, 0.1074, 0.0558, 0.1074, 0.003724, 0.1878, 0.003724, 0.1878, 0.4204, 0.1074, 0.4204, 0.1074, 0.3683, 0.1878, 0.3683, 0.1878, 0.3683, 0.1074, 0.3683, 0.1074, 0.3162, 0.1878, 0.3162, 0.1878, 0.3162, 0.1074, 0.3162, 0.1074, 0.2641, 0.1878, 0.2641, 0.1878, 0.2641, 0.1074, 0.2641, 0.1074, 0.212, 0.1878, 0.212, 0.7335, 0.5634, 0.6814, 0.5634, 0.6446, 0.5266, 0.6446, 0.4745, 0.6814, 0.4377, 0.7335, 0.4377, 0.7704, 0.4745, 0.7704, 0.5266, 0.1878, 0.212, 0.1074, 0.212, 0.1074, 0.16, 0.1878, 0.16, 0.1878, 0.16, 0.1074, 0.16, 0.1074, 0.1079, 0.1878, 0.1079, 0.2757, 0.1079, 0.1953, 0.1079, 0.1953, 0.0558, 0.2757, 0.0558, 0.2757, 0.0558, 0.1953, 0.0558, 0.1953, 0.003724, 0.2757, 0.003724, 0.2757, 0.4204, 0.1953, 0.4204, 0.1953, 0.3683, 0.2757, 0.3683, 0.2757, 0.3683, 0.1953, 0.3683, 0.1953, 0.3162, 0.2757, 0.3162, 0.2757, 0.3162, 0.1953, 0.3162, 0.1953, 0.2641, 0.2757, 0.2641, 0.2757, 0.2641, 0.1953, 0.2641, 0.1953, 0.212, 0.2757, 0.212, 0.6395, 0.1604, 0.6764, 0.1236, 0.7284, 0.1236, 0.7653, 0.1604, 0.7653, 0.2125, 0.7284, 0.2493, 0.6764, 0.2493, 0.6395, 0.2125, 0.2757, 0.212, 0.1953, 0.212, 0.1953, 0.16, 0.2757, 0.16, 0.2757, 0.16, 0.1953, 0.16, 0.1953, 0.1079, 0.2757, 0.1079, 0.3418, 0.7452, 0.3418, 0.6849, 0.3808, 0.6849, 0.3808, 0.7452, 0.3808, 0.7452, 0.3808, 0.6849, 0.4199, 0.6849, 0.4199, 0.7452, 0.1074, 0.7452, 0.1074, 0.6849, 0.1465, 0.6849, 0.1465, 0.7452, 0.1465, 0.7452, 0.1465, 0.6849, 0.1855, 0.6849, 0.1855, 0.7452, 0.1855, 0.7452, 0.1855, 0.6849, 0.2246, 0.6849, 0.2246, 0.7452, 0.2246, 0.7452, 0.2246, 0.6849, 0.2636, 0.6849, 0.2636, 0.7452, 0.5161, 0.805, 0.5437, 0.7774, 0.5828, 0.7774, 0.6104, 0.805, 0.6104, 0.8441, 0.5828, 0.8717, 0.5437, 0.8717, 0.5161, 0.8441, 0.2636, 0.7452, 0.2636, 0.6849, 0.3027, 0.6849, 0.3027, 0.7452, 0.3027, 0.7452, 0.3027, 0.6849, 0.3418, 0.6849, 0.3418, 0.7452, 0.8218, 0.7268, 0.7942, 0.6992, 0.7942, 0.6601, 0.8218, 0.6325, 0.8609, 0.6325, 0.8885, 0.6601, 0.8885, 0.6992, 0.8609, 0.7268, 0.7653, 0.2936, 0.7653, 0.3457, 0.7284, 0.3825, 0.6764, 0.3825, 0.6395, 0.3457, 0.6395, 0.2936, 0.6764, 0.2568, 0.7284, 0.2568, 0.7867, 0.6693, 0.7867, 0.7214, 0.7499, 0.7582, 0.6978, 0.7582, 0.661, 0.7214, 0.661, 0.6693, 0.6978, 0.6325, 0.7499, 0.6325, 0.0436, 0.4561, 0.0436, 0.5729, 0.09859, 0.5729, 0.09859, 0.4561, 0.2174, 0.7526, 0.1074, 0.7526, 0.1074, 0.7939, 0.1074, 0.8488, 0.2586, 0.8488, 0.2586, 0.7939, 0.09859, 0.4269, 0.0436, 0.4269, 0.0436, 0.4561, 0.09859, 0.4561, 0.09859, 0.5867, 0.09859, 0.5729, 0.0436, 0.5729, 0.0436, 0.5867, 0.6261, 0.8963, 0.6123, 0.8791, 0.5298, 0.8791, 0.5161, 0.8963, 0.5161, 0.9513, 0.6261, 0.9513, 0.2067, 0.8563, 0.1572, 0.8563, 0.1572, 0.9126, 0.2067, 0.9126, 0.3697, 0.972, 0.3903, 0.9927, 0.411, 0.9927, 0.411, 0.9226, 0.3697, 0.9226, 0.2067, 0.8563, 0.2067, 0.9126, 0.2479, 0.9126, 0.2479, 0.8563, 0.734, 0.625, 0.7788, 0.625, 0.7788, 0.6044, 0.734, 0.6044, 0.7788, 0.625, 0.8235, 0.625, 0.8235, 0.6044, 0.7788, 0.6044, 0.6893, 0.625, 0.734, 0.625, 0.734, 0.6044, 0.6893, 0.6044, 0.8617, 0.7548, 0.8617, 0.7342, 0.848, 0.7342, 0.848, 0.7497, 0.8532, 0.7548, 0.6327, 0.8497, 0.6241, 0.8497, 0.619, 0.8549, 0.619, 0.8703, 0.6327, 0.8703, 0.7539, 0.4054, 0.7539, 0.39, 0.7118, 0.39, 0.7118, 0.4054, 0.7118, 0.4054, 0.7118, 0.4127, 0.7539, 0.4127, 0.7539, 0.4054, 0.7539, 0.4213, 0.7539, 0.4127, 0.7118, 0.4127, 0.7118, 0.4213, 0.8629, 0.9812, 0.8423, 0.9537, 0.8423, 0.9949, 0.8629, 0.9949, 0.9685, 0.3117, 0.9438, 0.3117, 0.9438, 0.3488, 0.9685, 0.3488, 0.9438, 0.423, 0.9685, 0.423, 0.9685, 0.3859, 0.9438, 0.3859, 0.9685, 0.4602, 0.9685, 0.423, 0.9438, 0.423, 0.9438, 0.4602, 0.9438, 0.3488, 0.9438, 0.3859, 0.9685, 0.3859, 0.9685, 0.3488, 0.9426, 0.8844, 0.9674, 0.8844, 0.9674, 0.8547, 0.9426, 0.8547, 0.9674, 0.7953, 0.9426, 0.7953, 0.9426, 0.825, 0.9674, 0.825, 0.9426, 0.7657, 0.9426, 0.7953, 0.9674, 0.7953, 0.9674, 0.7657, 0.9674, 0.8547, 0.9674, 0.825, 0.9426, 0.825, 0.9426, 0.8547, 0.501, 0.897, 0.4453, 0.897, 0.4453, 0.9527, 0.501, 0.9527, 0.8883, 0.1007, 0.9158, 0.1007, 0.9158, 0.04504, 0.8883, 0.04504, 0.8883, 0.2121, 0.9158, 0.2121, 0.9158, 0.1564, 0.8883, 0.1564, 0.8883, 0.1564, 0.9158, 0.1564, 0.9158, 0.1007, 0.8883, 0.1007, 0.8883, 0.2677, 0.9158, 0.2677, 0.9158, 0.2121, 0.8883, 0.2121, 0.9363, 0.3117, 0.9116, 0.3117, 0.9116, 0.3694, 0.9363, 0.3694, 0.9116, 0.4643, 0.9363, 0.4643, 0.9363, 0.4066, 0.9116, 0.4066, 0.9363, 0.5014, 0.9363, 0.4643, 0.9116, 0.4643, 0.9116, 0.5014, 0.9116, 0.3694, 0.9116, 0.4066, 0.9363, 0.4066, 0.9363, 0.3694, 0.9507, 0.1583, 0.9232, 0.1583, 0.9232, 0.2001, 0.9507, 0.2001, 0.9507, 0.2558, 0.9232, 0.2558, 0.9232, 0.2975, 0.9507, 0.2975, 0.9507, 0.2001, 0.9232, 0.2001, 0.9232, 0.2558, 0.9507, 0.2558, 0.5814, 0.124, 0.5161, 0.124, 0.5161, 0.1513, 0.5814, 0.1513, 0.5814, 0.2096, 0.5161, 0.2096, 0.5161, 0.2358, 0.5573, 0.2358, 0.5573, 0.3141, 0.5161, 0.3141, 0.5161, 0.3402, 0.5814, 0.3402, 0.5814, 0.1513, 0.5161, 0.1513, 0.5161, 0.2096, 0.5814, 0.2096, 0.2661, 0.7799, 0.3073, 0.8212, 0.4379, 0.8212, 0.4379, 0.804, 0.3863, 0.7526, 0.2661, 0.7526, 0.5161, 0.3402, 0.5161, 0.3574, 0.5814, 0.3574, 0.5814, 0.3402, 0.5814, 0.4302, 0.5814, 0.3574, 0.5161, 0.3574, 0.5161, 0.4302, 0.9701, 0.1371, 0.9426, 0.1371, 0.9289, 0.1509, 0.9701, 0.1509, 0.9701, 0.05879, 0.9426, 0.05879, 0.9426, 0.1371, 0.9701, 0.1371, 0.9289, 0.04504, 0.9426, 0.05879, 0.9701, 0.05879, 0.9701, 0.04504, 0.9232, 0.1371, 0.9426, 0.1371, 0.9426, 0.05879, 0.9232, 0.05879, 0.1355, 0.9825, 0.1355, 0.9963, 0.1561, 0.9963, 0.1561, 0.955, 0.7483, 0.5928, 0.7483, 0.5722, 0.7139, 0.5722, 0.7139, 0.5928, 0.7826, 0.5722, 0.762, 0.5722, 0.762, 0.5928, 0.7826, 0.5928, 0.7483, 0.5722, 0.7483, 0.5928, 0.762, 0.5928, 0.762, 0.5722, 0.9898, 0.7504, 0.9898, 0.7125, 0.976, 0.7125, 0.976, 0.7504, 0.976, 0.7504, 0.976, 0.7125, 0.9726, 0.7125, 0.9726, 0.7504, 0.9898, 0.7504, 0.976, 0.7504, 0.976, 0.7538, 0.9898, 0.7538, 0.9898, 0.7125, 0.9898, 0.7504, 0.9932, 0.7504, 0.9932, 0.7125, 0.976, 0.7125, 0.9898, 0.7125, 0.9898, 0.7091, 0.976, 0.7091, 0.2514, 0.9476, 0.2514, 0.9201, 0.2206, 0.9201, 0.2206, 0.9476, 0.1656, 0.9201, 0.1656, 0.9476, 0.2206, 0.9476, 0.2206, 0.9201, 0.1349, 0.9201, 0.1211, 0.9201, 0.1211, 0.9476, 0.1349, 0.9476, 0.1349, 0.9476, 0.1656, 0.9476, 0.1656, 0.9201, 0.1349, 0.9201, 0.1211, 0.9476, 0.1211, 0.9201, 0.1074, 0.9201, 0.1074, 0.9476, 0.9296, 0.5707, 0.9296, 0.6051, 0.9434, 0.6051, 0.9434, 0.5913, 0.9709, 0.5776, 0.9709, 0.5226, 0.9434, 0.5089, 0.9434, 0.5707, 0.07246, 0.8096, 0.003724, 0.8096, 0.003724, 0.9058, 0.09308, 0.9058, 0.09308, 0.8302, 0.4674, 0.5652, 0.5086, 0.5652, 0.5086, 0.4964, 0.4674, 0.4964, 0.5086, 0.3023, 0.4674, 0.3023, 0.4674, 0.3917, 0.5086, 0.3917, 0.4674, 0.5652, 0.4674, 0.6614, 0.5086, 0.6614, 0.5086, 0.5652, 0.8108, 0.9606, 0.7833, 0.9606, 0.7833, 0.9881, 0.8108, 0.9881, 0.7833, 0.9537, 0.7833, 0.9606, 0.8108, 0.9606, 0.8108, 0.9537, 0.7764, 0.9881, 0.7833, 0.9881, 0.7833, 0.9606, 0.7764, 0.9606, 0.8108, 0.9949, 0.8108, 0.9881, 0.7833, 0.9881, 0.7833, 0.9949, 0.8176, 0.9606, 0.8108, 0.9606, 0.8108, 0.9881, 0.8176, 0.9881, 0.8162, 0.5893, 0.8162, 0.5852, 0.7942, 0.5852, 0.7942, 0.5893, 0.8162, 0.5722, 0.7942, 0.5722, 0.7942, 0.5764, 0.8162, 0.5764, 0.8162, 0.5852, 0.8203, 0.5852, 0.8203, 0.5764, 0.8162, 0.5764, 0.7901, 0.5852, 0.7942, 0.5852, 0.7942, 0.5764, 0.7901, 0.5764, 0.7942, 0.5852, 0.8162, 0.5852, 0.8162, 0.5764, 0.7942, 0.5764, 0.5086, 0.4673, 0.5086, 0.3917, 0.4674, 0.3917, 0.4674, 0.4673, 0.5086, 0.4964, 0.5086, 0.4673, 0.4674, 0.4673, 0.4674, 0.4964, 0.2661, 0.918, 0.3623, 0.918, 0.3623, 0.8492, 0.3417, 0.8286, 0.2661, 0.8286, 0.5436, 0.07074, 0.5161, 0.07074, 0.5161, 0.124, 0.5814, 0.124, 0.5814, 0.003724, 0.5161, 0.003724, 0.5161, 0.01506, 0.5436, 0.01506, 0.458, 0.623, 0.458, 0.5673, 0.458, 0.556, 0.4067, 0.5044, 0.3895, 0.5044, 0.3895, 0.5306, 0.4032, 0.5306, 0.4032, 0.6089, 0.3895, 0.6089, 0.3895, 0.635, 0.4307, 0.6763, 0.458, 0.6763, 0.3078, 0.9811, 0.3078, 0.9254, 0.2661, 0.9254, 0.2661, 0.9811, 0.08484, 0.7596, 0.0711, 0.7596, 0.0711, 0.6978, 0.0436, 0.7115, 0.0436, 0.7665, 0.0711, 0.7803, 0.0711, 0.794, 0.08484, 0.794, 0.1074, 0.9825, 0.1074, 0.9963, 0.128, 0.9963, 0.128, 0.955, 0.1878, 0.1079, 0.1878, 0.0558, 0.1074, 0.0558, 0.1074, 0.1079, 0.1878, 0.0558, 0.1878, 0.003724, 0.1074, 0.003724, 0.1074, 0.0558, 0.1878, 0.4204, 0.1878, 0.3683, 0.1074, 0.3683, 0.1074, 0.4204, 0.1878, 0.3683, 0.1878, 0.3162, 0.1074, 0.3162, 0.1074, 0.3683, 0.1878, 0.3162, 0.1878, 0.2641, 0.1074, 0.2641, 0.1074, 0.3162, 0.1878, 0.2641, 0.1878, 0.212, 0.1074, 0.212, 0.1074, 0.2641, 0.7335, 0.5634, 0.7704, 0.5266, 0.7704, 0.4745, 0.7335, 0.4377, 0.6814, 0.4377, 0.6446, 0.4745, 0.6446, 0.5266, 0.6814, 0.5634, 0.1878, 0.212, 0.1878, 0.16, 0.1074, 0.16, 0.1074, 0.212, 0.1878, 0.16, 0.1878, 0.1079, 0.1074, 0.1079, 0.1074, 0.16, 0.2757, 0.1079, 0.2757, 0.0558, 0.1953, 0.0558, 0.1953, 0.1079, 0.2757, 0.0558, 0.2757, 0.003724, 0.1953, 0.003724, 0.1953, 0.0558, 0.2757, 0.4204, 0.2757, 0.3683, 0.1953, 0.3683, 0.1953, 0.4204, 0.2757, 0.3683, 0.2757, 0.3162, 0.1953, 0.3162, 0.1953, 0.3683, 0.2757, 0.3162, 0.2757, 0.2641, 0.1953, 0.2641, 0.1953, 0.3162, 0.2757, 0.2641, 0.2757, 0.212, 0.1953, 0.212, 0.1953, 0.2641, 0.6395, 0.1604, 0.6395, 0.2125, 0.6764, 0.2493, 0.7284, 0.2493, 0.7653, 0.2125, 0.7653, 0.1604, 0.7284, 0.1236, 0.6764, 0.1236, 0.2757, 0.212, 0.2757, 0.16, 0.1953, 0.16, 0.1953, 0.212, 0.2757, 0.16, 0.2757, 0.1079, 0.1953, 0.1079, 0.1953, 0.16, 0.3418, 0.7452, 0.3808, 0.7452, 0.3808, 0.6849, 0.3418, 0.6849, 0.3808, 0.7452, 0.4199, 0.7452, 0.4199, 0.6849, 0.3808, 0.6849, 0.1074, 0.7452, 0.1465, 0.7452, 0.1465, 0.6849, 0.1074, 0.6849, 0.1465, 0.7452, 0.1855, 0.7452, 0.1855, 0.6849, 0.1465, 0.6849, 0.1855, 0.7452, 0.2246, 0.7452, 0.2246, 0.6849, 0.1855, 0.6849, 0.2246, 0.7452, 0.2636, 0.7452, 0.2636, 0.6849, 0.2246, 0.6849, 0.5161, 0.805, 0.5161, 0.8441, 0.5437, 0.8717, 0.5828, 0.8717, 0.6104, 0.8441, 0.6104, 0.805, 0.5828, 0.7774, 0.5437, 0.7774, 0.2636, 0.7452, 0.3027, 0.7452, 0.3027, 0.6849, 0.2636, 0.6849, 0.3027, 0.7452, 0.3418, 0.7452, 0.3418, 0.6849, 0.3027, 0.6849, 0.8218, 0.7268, 0.8609, 0.7268, 0.8885, 0.6992, 0.8885, 0.6601, 0.8609, 0.6325, 0.8218, 0.6325, 0.7942, 0.6601, 0.7942, 0.6992, 0.7653, 0.2936, 0.7284, 0.2568, 0.6764, 0.2568, 0.6395, 0.2936, 0.6395, 0.3457, 0.6764, 0.3825, 0.7284, 0.3825, 0.7653, 0.3457, 0.7867, 0.6693, 0.7499, 0.6325, 0.6978, 0.6325, 0.661, 0.6693, 0.661, 0.7214, 0.6978, 0.7582, 0.7499, 0.7582, 0.7867, 0.7214, 0.1074, 0.6774, 0.1074, 0.6342, 0.2371, 0.6342, 0.2371, 0.6774, 0.2371, 0.5477, 0.2371, 0.5909, 0.1074, 0.5909, 0.1074, 0.5477, 0.3585, 0.9254, 0.3585, 0.9687, 0.3153, 0.9687, 0.3153, 0.9254, 0.2371, 0.5044, 0.2371, 0.5477, 0.1074, 0.5477, 0.1074, 0.5044, 0.2371, 0.5909, 0.2371, 0.6342, 0.1074, 0.6342, 0.1074, 0.5909, 0.9153, 0.003724, 0.9153, 0.03399, 0.885, 0.03399, 0.885, 0.003724, 0.5161, 0.625, 0.5161, 0.4377, 0.5464, 0.4377, 0.5464, 0.625, 0.6069, 0.625, 0.6069, 0.4377, 0.6372, 0.4377, 0.6372, 0.625, 0.5766, 0.625, 0.5766, 0.4377, 0.6069, 0.4377, 0.6069, 0.625, 0.5464, 0.625, 0.5464, 0.4377, 0.5766, 0.4377, 0.5766, 0.625, 0.3697, 0.9151, 0.3697, 0.8286, 0.4316, 0.8286, 0.4316, 0.9151, 0.8703, 0.972, 0.8703, 0.9028, 0.9467, 0.9028, 0.9467, 0.972, 0.8959, 0.6325, 0.9723, 0.6325, 0.9723, 0.7017, 0.8959, 0.7017, 0.5086, 0.08012, 0.5086, 0.1493, 0.4005, 0.1493, 0.4005, 0.08012, 0.5086, 0.003724, 0.5086, 0.08012, 0.4005, 0.08012, 0.4005, 0.003724, 0.5086, 0.1493, 0.5086, 0.2257, 0.4005, 0.2257, 0.4005, 0.1493, 0.5086, 0.2257, 0.5086, 0.2949, 0.4005, 0.2949, 0.4005, 0.2257, 0.7727, 0.1957, 0.7727, 0.1452, 0.8808, 0.1452, 0.8808, 0.1957, 0.7727, 0.1452, 0.7727, 0.1236, 0.8808, 0.1236, 0.8808, 0.1452, 0.7727, 0.2173, 0.7727, 0.1957, 0.8808, 0.1957, 0.8808, 0.2173, 0.7727, 0.2677, 0.7727, 0.2173, 0.8808, 0.2173, 0.8808, 0.2677, 0.619, 0.7774, 0.6536, 0.7774, 0.6536, 0.8423, 0.619, 0.8423, 0.7044, 0.4245, 0.6395, 0.4245, 0.6395, 0.39, 0.7044, 0.39, 0.8355, 0.4293, 0.8355, 0.4639, 0.7778, 0.4639, 0.7778, 0.4293, 0.8355, 0.3645, 0.8355, 0.4293, 0.7778, 0.4293, 0.7778, 0.3645, 0.8355, 0.4639, 0.8355, 0.5288, 0.7778, 0.5288, 0.7778, 0.4639, 0.8355, 0.5288, 0.8355, 0.5634, 0.7778, 0.5634, 0.7778, 0.5288, 0.4392, 0.4278, 0.4392, 0.497, 0.3094, 0.497, 0.3094, 0.4278, 0.9352, 0.8954, 0.8884, 0.8954, 0.8703, 0.8774, 0.8703, 0.7657, 0.9352, 0.7657, 0.3094, 0.497, 0.2446, 0.497, 0.2446, 0.4278, 0.3094, 0.4278, 0.1329, 0.4278, 0.2446, 0.4278, 0.2446, 0.497, 0.1329, 0.497, 0.1329, 0.497, 0.1074, 0.497, 0.1074, 0.4278, 0.1329, 0.4278, 0.8959, 0.756, 0.8959, 0.7091, 0.9651, 0.7091, 0.9651, 0.756, 0.4528, 0.3023, 0.46, 0.3023, 0.46, 0.3427, 0.4528, 0.3427, 0.4528, 0.422, 0.46, 0.422, 0.46, 0.4609, 0.4528, 0.4609, 0.4528, 0.3816, 0.46, 0.3816, 0.46, 0.422, 0.4528, 0.422, 0.4528, 0.3427, 0.46, 0.3427, 0.46, 0.3816, 0.4528, 0.3816, 0.5888, 0.2963, 0.6321, 0.2963, 0.6321, 0.4229, 0.5888, 0.4229, 0.4273, 0.379, 0.4273, 0.415, 0.2831, 0.415, 0.2831, 0.3026, 0.3264, 0.3026, 0.5888, 0.2603, 0.5888, 0.1162, 0.6321, 0.1162, 0.6321, 0.2603, 0.6321, 0.2963, 0.5888, 0.2963, 0.5888, 0.2603, 0.6321, 0.2603, 0.3483, 0.671, 0.3224, 0.671, 0.3224, 0.6494, 0.3483, 0.6494, 0.2705, 0.6494, 0.2965, 0.6494, 0.2965, 0.671, 0.2705, 0.671, 0.3561, 0.6753, 0.3561, 0.6494, 0.382, 0.6494, 0.382, 0.6753, 0.2446, 0.6494, 0.2705, 0.6494, 0.2705, 0.671, 0.2446, 0.671, 0.2965, 0.6494, 0.3224, 0.6494, 0.3224, 0.671, 0.2965, 0.671, 0.8406, 0.7342, 0.8406, 0.7515, 0.8233, 0.7515, 0.8233, 0.7342, 0.4347, 0.3372, 0.4419, 0.3372, 0.4419, 0.3545, 0.4347, 0.3545, 0.4347, 0.3199, 0.4419, 0.3199, 0.4419, 0.3372, 0.4347, 0.3372, 0.4347, 0.3026, 0.4419, 0.3026, 0.4419, 0.3199, 0.4347, 0.3199, 0.4347, 0.3545, 0.4419, 0.3545, 0.4419, 0.3718, 0.4347, 0.3718, 0.03615, 0.6145, 0.003724, 0.6145, 0.003724, 0.5389, 0.03615, 0.5389, 0.03615, 0.6578, 0.003724, 0.6578, 0.003724, 0.6145, 0.03615, 0.6145, 0.8429, 0.4834, 0.8429, 0.3645, 0.8861, 0.3645, 0.8861, 0.4077, 0.9042, 0.4257, 0.9042, 0.5014, 0.8609, 0.5014, 0.6321, 0.003724, 0.6321, 0.1162, 0.5888, 0.1162, 0.5888, 0.003724, 0.003724, 0.6578, 0.03615, 0.6578, 0.03615, 0.6833, 0.003724, 0.6833, 0.03615, 0.5389, 0.003724, 0.5389, 0.003724, 0.5134, 0.03615, 0.5134, 0.03615, 0.4269, 0.03615, 0.4701, 0.003724, 0.4701, 0.003724, 0.4269, 0.03615, 0.5134, 0.003724, 0.5134, 0.003724, 0.4701, 0.03615, 0.4701, 0.03615, 0.6833, 0.03615, 0.8022, 0.003724, 0.8022, 0.003724, 0.6833, 0.7267, 0.8811, 0.7267, 0.9603, 0.6791, 0.9603, 0.6791, 0.8811, 0.003724, 0.9609, 0.003724, 0.9133, 0.083, 0.9133, 0.083, 0.9609, 0.7267, 0.9603, 0.7267, 0.8811, 0.7447, 0.8811, 0.7447, 0.9603, 0.6791, 0.8811, 0.6791, 0.9603, 0.661, 0.9603, 0.661, 0.8811, 0.6355, 0.9912, 0.6355, 0.9436, 0.6536, 0.9436, 0.6536, 0.9912, 0.9929, 0.8418, 0.9929, 0.8894, 0.9748, 0.8894, 0.9748, 0.8418, 0.7911, 0.09029, 0.7911, 0.02846, 0.8776, 0.02846, 0.8776, 0.09029, 0.7911, 0.09029, 0.8776, 0.09029, 0.8776, 0.115, 0.7911, 0.115, 0.8776, 0.02846, 0.7911, 0.02846, 0.7911, 0.003724, 0.8776, 0.003724, 0.9581, 0.2202, 0.9581, 0.1583, 0.9829, 0.1583, 0.9829, 0.2202, 0.9542, 0.9647, 0.9542, 0.9028, 0.9789, 0.9028, 0.9789, 0.9647, 0.9024, 0.34, 0.7727, 0.34, 0.7727, 0.2752, 0.8844, 0.2752, 0.9024, 0.2932, 0.4453, 0.7706, 0.4634, 0.7526, 0.5066, 0.7526, 0.5066, 0.8283, 0.4886, 0.8463, 0.4886, 0.8895, 0.4453, 0.8895, 0.6395, 0.08012, 0.7404, 0.003724, 0.7837, 0.003724, 0.7837, 0.1162, 0.6395, 0.1162, 0.8629, 0.8844, 0.8629, 0.9462, 0.7764, 0.9462, 0.7764, 0.8844, 0.9222, 0.5269, 0.9222, 0.5745, 0.8429, 0.5745, 0.8429, 0.5269, 0.4273, 0.6849, 0.5066, 0.6849, 0.5066, 0.7325, 0.4273, 0.7325, 0.8429, 0.5269, 0.8429, 0.5089, 0.9222, 0.5089, 0.9222, 0.5269, 0.9222, 0.5745, 0.9222, 0.5926, 0.8429, 0.5926, 0.8429, 0.5745, 0.994, 0.3593, 0.976, 0.3593, 0.976, 0.3117, 0.994, 0.3117, 0.4184, 0.9226, 0.4365, 0.9226, 0.4365, 0.9702, 0.4184, 0.9702, 0.7764, 0.7904, 0.8629, 0.7904, 0.8629, 0.8522, 0.7764, 0.8522, 0.7764, 0.7904, 0.7764, 0.7657, 0.8629, 0.7657, 0.8629, 0.7904, 0.8629, 0.8522, 0.8629, 0.877, 0.7764, 0.877, 0.7764, 0.8522, 0.7065, 0.5722, 0.7065, 0.597, 0.6446, 0.597, 0.6446, 0.5722, 0.9829, 0.2895, 0.9581, 0.2895, 0.9581, 0.2276, 0.9829, 0.2276, 0.7942, 0.7342, 0.8158, 0.7342, 0.8158, 0.7558, 0.7942, 0.7558, 0.6428, 0.9362, 0.6428, 0.9146, 0.6536, 0.9146, 0.6536, 0.9362, 0.6428, 0.8713, 0.6428, 0.8497, 0.6536, 0.8497, 0.6536, 0.8713, 0.6428, 0.8929, 0.6428, 0.8713, 0.6536, 0.8713, 0.6536, 0.8929, 0.6428, 0.9146, 0.6428, 0.8929, 0.6536, 0.8929, 0.6536, 0.9146])
me_cube_003.use_remesh_preserve_volume = False
me_cube_003.use_remesh_preserve_attributes = False
me_cube_003.use_mirror_vertex_groups = False
me_cube_003.update()
arm_armature = bpy.data.armatures.new('Armature')  # bones are not reproduced

# ---- objects
ob_armature = bpy.data.objects.new('Armature', arm_armature)
ob_stalker_001 = bpy.data.objects.new('Stalker.001', me_cube_003)

# ---- transforms, parenting, visibility, modifiers, constraints
ob_armature.location = (0.0, 0.0, 0.0)
ob_armature.lineart.crease_threshold = 0.0
ob_stalker_001.location = (0.0, 0.0, 0.0)
ob_stalker_001.lineart.crease_threshold = 0.0
_m = ob_stalker_001.modifiers.new('Auto Smooth', 'NODES')
_m.node_group = ng_auto_smooth
_gi = [s.identifier for s in ng_auto_smooth.interface.items_tree if s.item_type == 'SOCKET' and s.in_out == 'INPUT']
_m[_gi[1]] = 1.047  # Angle

# ---- collection membership
scene.collection.objects.link(ob_armature)
scene.collection.objects.link(ob_stalker_001)

# ---- scene / render settings (as saved in the file)
scene.frame_start = 1; scene.frame_end = 250; scene.frame_set(33)
scene.render.engine = 'CYCLES'
scene.render.film_transparent = True
scene.cycles.use_denoising = False
scene.cycles.samples = 128
scene.cycles.sampling_pattern = 'TABULATED_SOBOL'
scene.cycles.use_adaptive_sampling = False
scene.cycles.use_light_tree = False
scene.cycles.bake_type = 'AO'
scene.view_settings.view_transform = 'Filmic'
bpy.context.view_layer.update()

# ---- added for rendering (the .blend has no active camera and no usable light): camera, sun
cam_auto = bpy.data.cameras.new('AutoCamera')
cam_auto.lens = 50.0
cam_auto.sensor_width = 36.0
cam_auto.clip_end = 1000.0
ob_auto_camera = bpy.data.objects.new('AutoCamera', cam_auto)
scene.collection.objects.link(ob_auto_camera)
ob_auto_camera.location = (9.7095, -12.3514, 9.69528)
ob_auto_camera.rotation_euler = (1.09748, -7.21219e-08, 0.694738)
scene.camera = ob_auto_camera
light_auto_sun = bpy.data.lights.new('AutoSun', 'SUN')
light_auto_sun.energy = 3.0
light_auto_sun.angle = 0.0523599
ob_auto_sun = bpy.data.objects.new('AutoSun', light_auto_sun)
scene.collection.objects.link(ob_auto_sun)
ob_auto_sun.rotation_euler = (0.872665, 0.174533, 0.523599)
bpy.context.view_layer.update()
